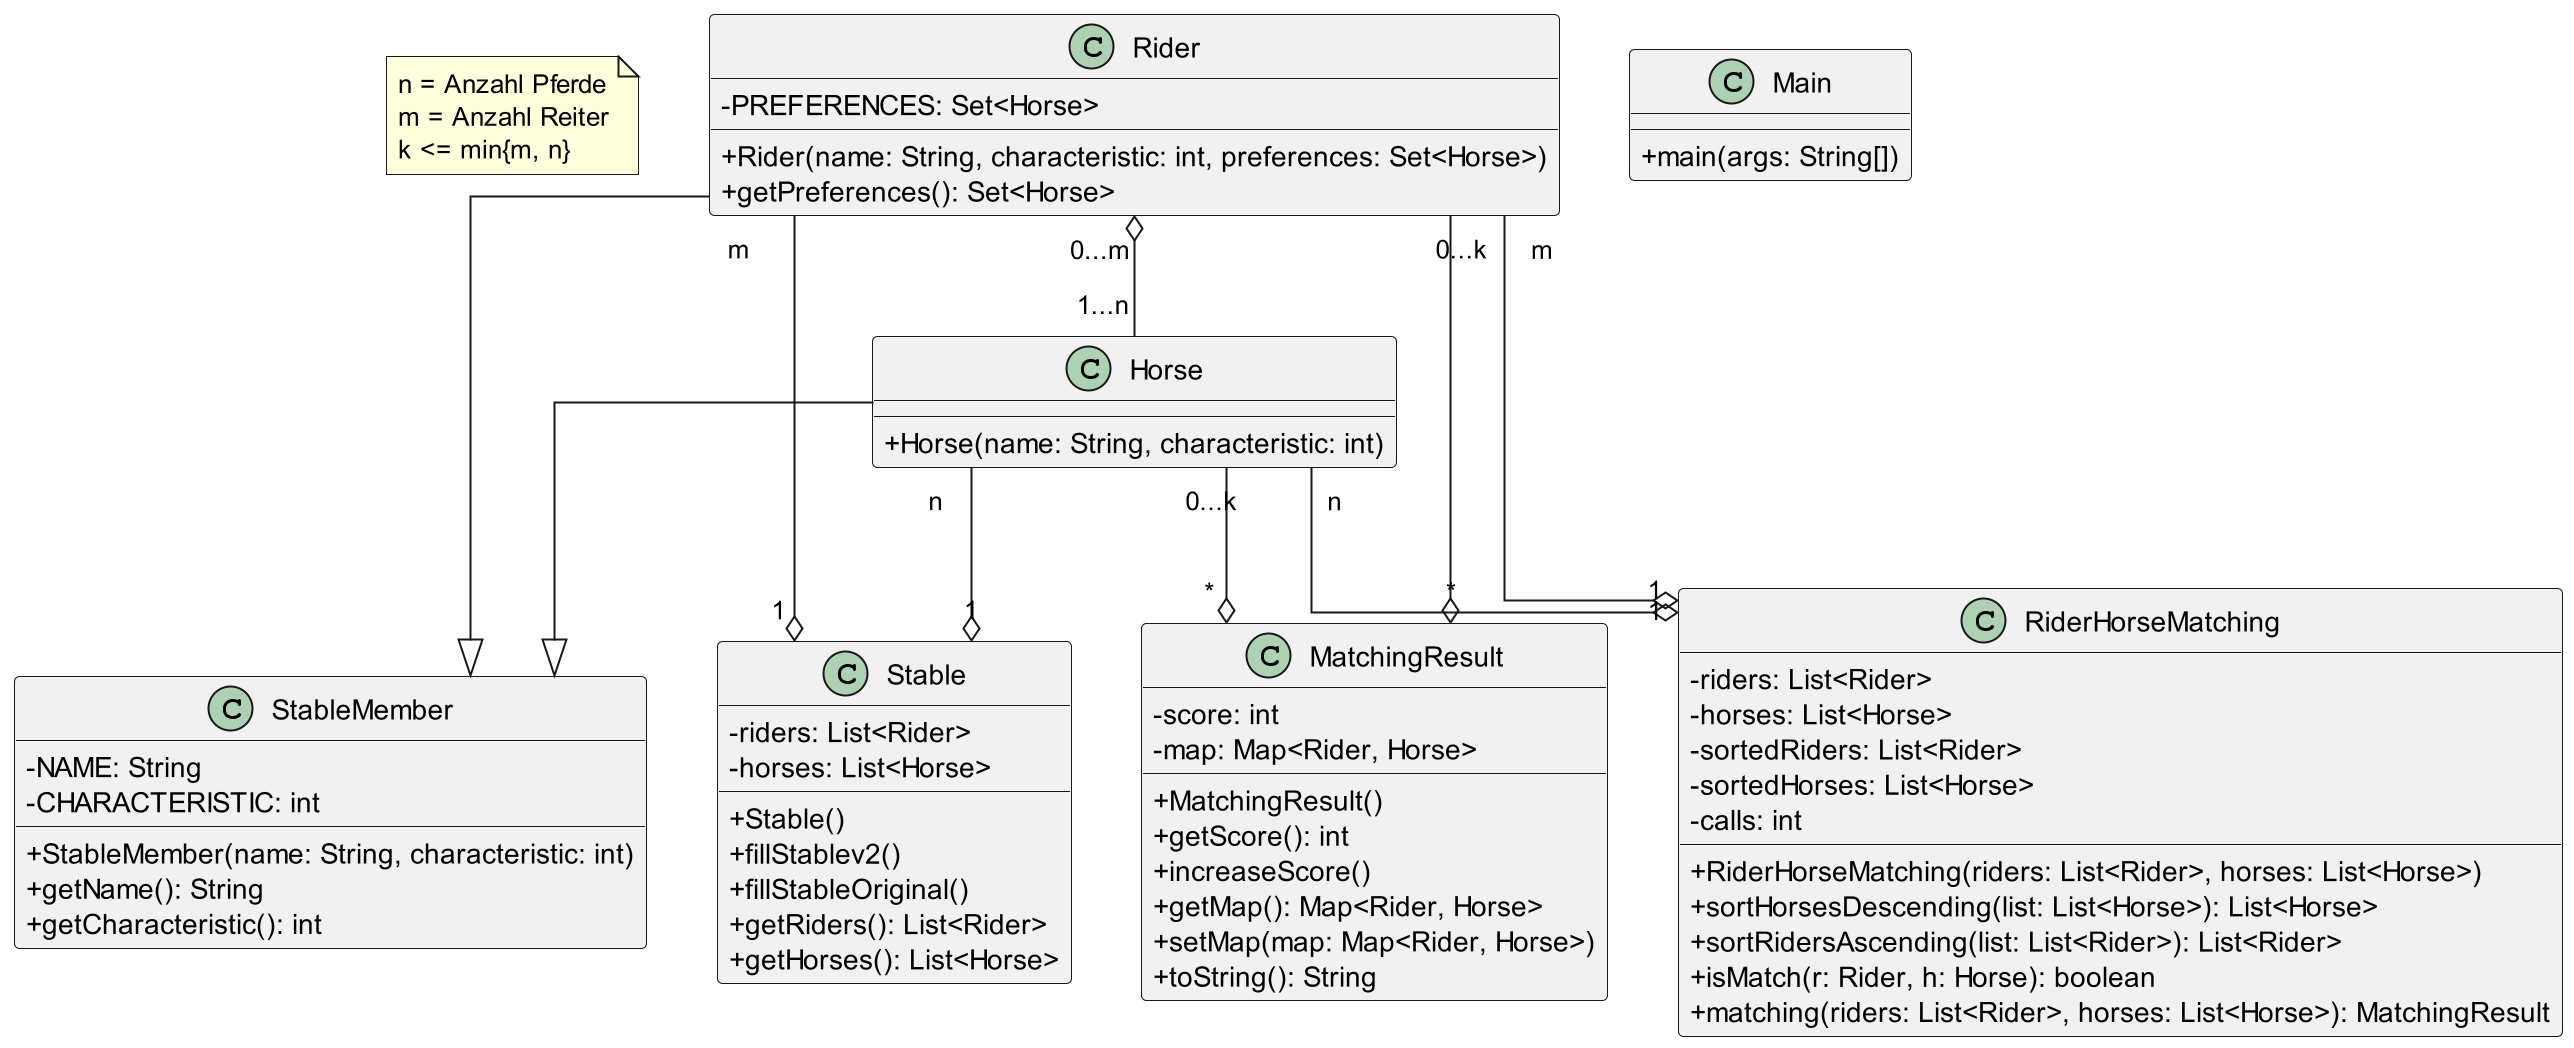

The diagram above was rendered by PlantUML. Its source (embedded in the PNG):
@startuml
'left to right direction
scale 2
skinparam classAttributeIconSize 0
skinparam fixCircleLabelOverlapping true
skinparam linetype ortho

note "n = Anzahl Pferde\nm = Anzahl Reiter\nk <= min{m, n}" as N1

class StableMember {
    - NAME: String
    - CHARACTERISTIC: int
    + StableMember(name: String, characteristic: int)
    + getName(): String
    + getCharacteristic(): int
}

class Horse {
    + Horse(name: String, characteristic: int)
}

class Rider {
    - PREFERENCES: Set<Horse>
    + Rider(name: String, characteristic: int, preferences: Set<Horse>)
    + getPreferences(): Set<Horse>
}

class Stable {
    - riders: List<Rider>
    - horses: List<Horse>
    + Stable()
    + fillStablev2()
    + fillStableOriginal()
    + getRiders(): List<Rider>
    + getHorses(): List<Horse>
}

class MatchingResult {
    - score: int
    - map: Map<Rider, Horse>
    + MatchingResult()
    + getScore(): int
    + increaseScore()
    + getMap(): Map<Rider, Horse>
    + setMap(map: Map<Rider, Horse>)
    + toString(): String
}

class RiderHorseMatching {
    - riders: List<Rider>
    - horses: List<Horse>
    - sortedRiders: List<Rider>
    - sortedHorses: List<Horse>
    - calls: int
    + RiderHorseMatching(riders: List<Rider>, horses: List<Horse>)
    + sortHorsesDescending(list: List<Horse>): List<Horse>
    + sortRidersAscending(list: List<Rider>): List<Rider>
    + isMatch(r: Rider, h: Horse): boolean
    + matching(riders: List<Rider>, horses: List<Horse>): MatchingResult
}

class Main {
    + main(args: String[])
}

Rider --|> StableMember
Horse --|> StableMember

Rider "0...m" o-- "1...n" Horse
Horse "0...k" --o "*" MatchingResult
Rider "0...k" --o "*" MatchingResult

Horse "n" --o "1" RiderHorseMatching
Rider "m" --o "1" RiderHorseMatching

Horse "n" --o "1" Stable 
Rider "m" --o "1" Stable

@enduml